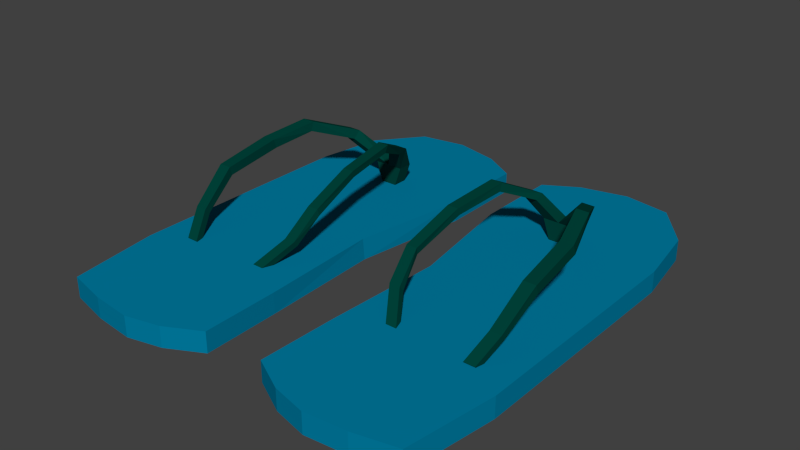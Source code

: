# Source: Chancla.blend  (saved by Blender 2.70.0; exported with 4.5.12 LTS)
import bpy
from mathutils import Matrix  # noqa: F401  (used for matrix-valued properties, if any)

bpy.ops.wm.read_factory_settings(use_empty=True)
scene = bpy.context.scene
scene.name = 'Scene'

# ---- collections
col_collection_1 = bpy.data.collections.new('Collection 1'); scene.collection.children.link(col_collection_1)

# ---- materials (node trees are filled in below, after node groups)
mat_chancla = bpy.data.materials.new('Chancla')
mat_chancla.alpha_threshold = 0.0
mat_chancla.use_transparent_shadow = False
mat_chancla.diffuse_color = (0.0, 0.2078, 0.3672, 1.0)
mat_chancla.roughness = 0.5
mat_chancla.specular_intensity = 0.0
mat_chancla.line_color = (0.0, 0.0, 0.0, 1.0)
mat_material_001 = bpy.data.materials.new('Material.001')
mat_material_001.alpha_threshold = 0.0
mat_material_001.use_transparent_shadow = False
mat_material_001.diffuse_color = (0.0, 0.05497, 0.04053, 1.0)
mat_material_001.roughness = 0.5
mat_material_001.specular_intensity = 0.0
mat_material_001.line_color = (0.0, 0.0, 0.0, 1.0)

# ---- material node trees

# ---- world
world_world = bpy.data.worlds.new('World'); scene.world = world_world
world_world.color = (0.05088, 0.05088, 0.05088)
world_world.use_sun_shadow = False
world_world.sun_shadow_jitter_overblur = 0.0
world_world.cycles.sampling_method = 'MANUAL'
world_world.cycles.sample_map_resolution = 256

# ---- meshes
me_cube_001 = bpy.data.meshes.new('Cube.001')
me_cube_001.from_pydata([(-0.7705, -0.8794, -0.3261), (-0.7775, 0.7802, -0.3261), (-0.09037, 0.8684, -0.3261), (-0.132, -0.8251, -0.3261), (-0.7705, -0.8794, -0.06302), (-0.7775, 0.7802, -0.06302), (-0.09037, 0.8684, -0.06302), (-0.132, -0.8251, -0.06302), (-0.6273, 0.9674, -0.06302), (-0.4303, 1.0, -0.06302), (-0.2332, 0.9535, -0.06302), (-0.2332, 0.9535, -0.3261), (-0.4303, 1.0, -0.3261), (-0.6273, 0.9674, -0.3261), (-0.2781, -0.9019, -0.06302), (-0.4227, -0.9361, -0.06302), (-0.5949, -0.9191, -0.06302), (-0.5949, -0.9191, -0.3261), (-0.4227, -0.9361, -0.3261), (-0.2781, -0.9019, -0.3261), (-0.8243, -0.4998, -0.06302), (-0.8244, 0.0, -0.06302), (-0.8244, 0.5, -0.06302), (-0.8244, 0.5, -0.3261), (-0.8244, 0.0, -0.3261), (-0.8243, -0.4998, -0.3261), (-0.08791, 0.5, -0.06302), (-0.1666, 0.008043, -0.06302), (-0.1403, -0.4998, -0.06302), (-0.1403, -0.4998, -0.3261), (-0.1601, 0.008043, -0.3261), (-0.08791, 0.5, -0.3261), (-0.6273, 0.5, -0.3261), (-0.6273, 0.0, -0.3261), (-0.6273, -0.5, -0.3261), (-0.4303, 0.5, -0.3261), (-0.4446, 0.001098, -0.3261), (-0.4303, -0.5, -0.3261), (-0.2332, 0.5, -0.3261), (-0.3034, 0.005396, -0.3261), (-0.2835, -0.5, -0.3261), (-0.2332, 0.5, -0.06302), (-0.3034, 0.005396, -0.06302), (-0.2832, -0.5, -0.06302), (-0.4303, 0.5, -0.06302), (-0.4446, 0.001098, -0.06302), (-0.4303, -0.5, -0.06302), (-0.6273, 0.5, -0.06302), (-0.6273, 0.0, -0.06302), (-0.6273, -0.5, -0.06302), (-0.4552, 0.465, -0.09676), (-0.4552, 0.5282, -0.09676), (-0.3921, 0.5282, -0.09676), (-0.3921, 0.465, -0.09676), (-0.4863, 0.465, 0.1878), (-0.4863, 0.5282, 0.1878), (-0.3595, 0.5282, 0.1878), (-0.3595, 0.465, 0.1878), (-0.4213, 0.5282, 0.1878), (-0.4252, 0.465, 0.1878), (-0.308, 0.4409, 0.5315), (-0.3075, 0.3978, 0.495), (-0.3612, 0.4409, 0.5315), (-0.3635, 0.3978, 0.495), (-0.2508, 0.2584, 0.8019), (-0.2525, 0.2439, 0.7091), (-0.2992, 0.2584, 0.8019), (-0.3014, 0.2439, 0.7091), (-0.2279, 0.02462, 0.7259), (-0.2295, 0.03199, 0.6416), (-0.2739, 0.02462, 0.7259), (-0.2758, 0.03199, 0.6416), (-0.214, -0.1893, 0.4985), (-0.2113, -0.1819, 0.4143), (-0.2591, -0.1893, 0.4985), (-0.2568, -0.1819, 0.4143), (-0.2305, -0.3015, 0.2035), (-0.2314, -0.2823, 0.1378), (-0.2763, -0.3015, 0.2035), (-0.2775, -0.2823, 0.1378), (-0.304, -0.4099, -0.07849), (-0.304, -0.3907, -0.1441), (-0.35, -0.4099, -0.07849), (-0.3519, -0.3907, -0.1441), (-0.5997, 0.3895, 0.5187), (-0.5997, 0.4198, 0.61), (-0.5454, 0.4198, 0.61), (-0.5481, 0.3895, 0.5187), (-0.685, 0.2225, 0.7116), (-0.685, 0.2307, 0.8329), (-0.6316, 0.2307, 0.8329), (-0.6342, 0.2225, 0.7116), (-0.737, 0.0661, 0.6014), (-0.737, 0.05159, 0.7247), (-0.6823, 0.05159, 0.7247), (-0.6851, 0.0661, 0.6014), (-0.7469, -0.1694, 0.4742), (-0.7469, -0.1826, 0.5866), (-0.6944, -0.1826, 0.5866), (-0.6969, -0.1694, 0.4742), (-0.7261, -0.3132, 0.1555), (-0.7261, -0.3362, 0.221), (-0.678, -0.3362, 0.221), (-0.68, -0.3132, 0.1555), (-0.6887, -0.4004, -0.1157), (-0.6887, -0.4233, -0.05015), (-0.6406, -0.4233, -0.05015), (-0.6426, -0.4004, -0.1157)], [], [(22, 5, 1, 23), (10, 6, 2, 11), (28, 7, 3, 29), (16, 4, 0, 17), (38, 11, 2, 31), (47, 8, 5, 22), (5, 8, 13, 1), (8, 9, 12, 13), (9, 10, 11, 12), (7, 14, 19, 3), (14, 15, 18, 19), (15, 16, 17, 18), (23, 1, 13, 32), (32, 13, 12, 35), (35, 12, 11, 38), (26, 6, 10, 41), (41, 10, 9, 44), (44, 9, 8, 47), (4, 20, 25, 0), (20, 21, 24, 25), (21, 22, 23, 24), (6, 26, 31, 2), (26, 27, 30, 31), (27, 28, 29, 30), (19, 40, 29, 3), (40, 39, 30, 29), (39, 38, 31, 30), (16, 49, 20, 4), (49, 48, 21, 20), (48, 47, 22, 21), (0, 25, 34, 17), (25, 24, 33, 34), (24, 23, 32, 33), (17, 34, 37, 18), (34, 33, 36, 37), (33, 32, 35, 36), (18, 37, 40, 19), (37, 36, 39, 40), (36, 35, 38, 39), (7, 28, 43, 14), (28, 27, 42, 43), (27, 26, 41, 42), (14, 43, 46, 15), (43, 42, 45, 46), (42, 41, 44, 45), (15, 46, 49, 16), (46, 45, 48, 49), (45, 44, 47, 48), (54, 55, 51, 50), (55, 58, 56, 52, 51), (56, 57, 53, 52), (57, 59, 54, 50, 53), (50, 51, 52, 53), (59, 58, 86, 87), (58, 59, 63, 62), (62, 63, 67, 66), (59, 57, 61, 63), (57, 56, 60, 61), (56, 58, 62, 60), (66, 67, 71, 70), (63, 61, 65, 67), (61, 60, 64, 65), (60, 62, 66, 64), (70, 71, 75, 74), (67, 65, 69, 71), (65, 64, 68, 69), (64, 66, 70, 68), (74, 75, 79, 78), (71, 69, 73, 75), (69, 68, 72, 73), (68, 70, 74, 72), (78, 79, 83, 82), (75, 73, 77, 79), (73, 72, 76, 77), (72, 74, 78, 76), (81, 80, 82, 83), (79, 77, 81, 83), (77, 76, 80, 81), (76, 78, 82, 80), (87, 86, 90, 91), (58, 55, 85, 86), (54, 59, 87, 84), (55, 54, 84, 85), (91, 90, 94, 95), (86, 85, 89, 90), (84, 87, 91, 88), (85, 84, 88, 89), (95, 94, 98, 99), (90, 89, 93, 94), (88, 91, 95, 92), (89, 88, 92, 93), (99, 98, 102, 103), (94, 93, 97, 98), (92, 95, 99, 96), (93, 92, 96, 97), (103, 102, 106, 107), (98, 97, 101, 102), (96, 99, 103, 100), (97, 96, 100, 101), (107, 106, 105, 104), (102, 101, 105, 106), (100, 103, 107, 104), (101, 100, 104, 105)])
me_cube_001.polygons.foreach_set('material_index', [0, 0, 0, 0, 0, 0, 0, 0, 0, 0, 0, 0, 0, 0, 0, 0, 0, 0, 0, 0, 0, 0, 0, 0, 0, 0, 0, 0, 0, 0, 0, 0, 0, 0, 0, 0, 0, 0, 0, 0, 0, 0, 0, 0, 0, 0, 0, 0, 1, 1, 1, 1, 1, 1, 1, 1, 1, 1, 1, 1, 1, 1, 1, 1, 1, 1, 1, 1, 1, 1, 1, 1, 1, 1, 1, 1, 1, 1, 1, 1, 1, 1, 1, 1, 1, 1, 1, 1, 1, 1, 1, 1, 1, 1, 1, 1, 1, 1, 1, 1, 1, 1, 1])
_uv = me_cube_001.uv_layers.new(name='UVMap')
_uv.uv.foreach_set('vector', [0.7945, 0.1569, 0.7945, 0.0639, 0.8813, 0.06389, 0.8813, 0.1569, 0.3098, 0.6865, 0.3116, 0.6377, 0.398, 0.6367, 0.3962, 0.6855, 0.9684, 0.4517, 0.9684, 0.5588, 0.8816, 0.5588, 0.8815, 0.4517, 0.4851, 0.7892, 0.4857, 0.8472, 0.3989, 0.8475, 0.3984, 0.7895, 0.1949, 0.1626, 0.1899, 0.01317, 0.238, 0.03962, 0.2429, 0.161, 0.3078, 0.4701, 0.3027, 0.6238, 0.2552, 0.5606, 0.2429, 0.4679, 0.7945, 0.0639, 0.7946, 4.897e-06, 0.8814, 0.0, 0.8813, 0.06389, 0.3116, 0.8166, 0.3095, 0.7524, 0.3959, 0.7513, 0.398, 0.8156, 0.3095, 0.7524, 0.3098, 0.6865, 0.3962, 0.6855, 0.3959, 0.7513, 0.4857, 0.6367, 0.485, 0.6847, 0.3983, 0.685, 0.3989, 0.637, 0.485, 0.6847, 0.4848, 0.7324, 0.398, 0.7326, 0.3983, 0.685, 0.4848, 0.7324, 0.4851, 0.7892, 0.3984, 0.7895, 0.398, 0.7326, 0.0, 0.1691, 0.01239, 0.07625, 0.05984, 0.0129, 0.06498, 0.1669, 0.06498, 0.1669, 0.05984, 0.0129, 0.1245, 0.0, 0.13, 0.1647, 0.13, 0.1647, 0.1245, 0.0, 0.1899, 0.01317, 0.1949, 0.1626, 0.4857, 0.476, 0.4808, 0.5972, 0.4328, 0.6236, 0.4378, 0.4744, 0.4378, 0.4744, 0.4328, 0.6236, 0.3673, 0.6367, 0.3728, 0.4723, 0.3728, 0.4723, 0.3673, 0.6367, 0.3027, 0.6238, 0.3078, 0.4701, 0.7946, 0.6108, 0.7946, 0.4865, 0.8814, 0.4865, 0.8814, 0.6108, 0.7946, 0.4865, 0.7945, 0.3217, 0.8813, 0.3217, 0.8814, 0.4865, 0.7945, 0.3217, 0.7945, 0.1569, 0.8813, 0.1569, 0.8813, 0.3217, 0.9684, 1.257e-05, 0.9684, 0.1214, 0.8816, 0.1214, 0.8816, 0.0, 0.9684, 0.1214, 0.9682, 0.2847, 0.8814, 0.2846, 0.8816, 0.1214, 0.9682, 0.2847, 0.9684, 0.4517, 0.8815, 0.4517, 0.8814, 0.2846, 0.1955, 0.625, 0.1893, 0.4926, 0.2366, 0.4909, 0.2429, 0.598, 0.1893, 0.4926, 0.1772, 0.3263, 0.2244, 0.3239, 0.2366, 0.4909, 0.1772, 0.3263, 0.1949, 0.1626, 0.2429, 0.161, 0.2244, 0.3239, 0.3341, 0.003702, 0.3188, 0.1412, 0.2539, 0.1391, 0.2758, 0.01483, 0.3188, 0.1412, 0.3133, 0.3056, 0.2483, 0.3035, 0.2539, 0.1391, 0.3133, 0.3056, 0.3078, 0.4701, 0.2429, 0.4679, 0.2483, 0.3035, 0.0329, 0.6229, 0.01101, 0.4985, 0.07596, 0.4964, 0.09124, 0.6341, 0.01101, 0.4985, 0.005491, 0.3338, 0.07047, 0.3316, 0.07596, 0.4964, 0.005491, 0.3338, 0.0, 0.1691, 0.06498, 0.1669, 0.07047, 0.3316, 0.09124, 0.6341, 0.07596, 0.4964, 0.1409, 0.4942, 0.1482, 0.6378, 0.07596, 0.4964, 0.07047, 0.3316, 0.1307, 0.3293, 0.1409, 0.4942, 0.07047, 0.3316, 0.06498, 0.1669, 0.13, 0.1647, 0.1307, 0.3293, 0.1482, 0.6378, 0.1409, 0.4942, 0.1893, 0.4926, 0.1955, 0.625, 0.1409, 0.4942, 0.1307, 0.3293, 0.1772, 0.3263, 0.1893, 0.4926, 0.1307, 0.3293, 0.13, 0.1647, 0.1949, 0.1626, 0.1772, 0.3263, 0.4857, 0.03971, 0.4794, 0.1466, 0.4323, 0.145, 0.4384, 0.01283, 0.4794, 0.1466, 0.4652, 0.3134, 0.4201, 0.311, 0.4323, 0.145, 0.4652, 0.3134, 0.4857, 0.476, 0.4378, 0.4744, 0.4201, 0.311, 0.4384, 0.01283, 0.4323, 0.145, 0.3838, 0.1433, 0.3911, 0.0, 0.4323, 0.145, 0.4201, 0.311, 0.3736, 0.308, 0.3838, 0.1433, 0.4201, 0.311, 0.4378, 0.4744, 0.3728, 0.4723, 0.3736, 0.308, 0.3911, 0.0, 0.3838, 0.1433, 0.3188, 0.1412, 0.3341, 0.003702, 0.3838, 0.1433, 0.3736, 0.308, 0.3133, 0.3056, 0.3188, 0.1412, 0.3736, 0.308, 0.3728, 0.4723, 0.3078, 0.4701, 0.3133, 0.3056, 0.7002, 0.02082, 0.7006, 0.0, 0.7945, 0.001412, 0.7941, 0.02223, 0.09246, 0.711, 0.09405, 0.7323, 0.09557, 0.7526, 0.001548, 0.7483, 0.0, 0.7276, 0.6929, 0.6303, 0.6918, 0.6095, 0.7857, 0.6043, 0.7867, 0.6251, 0.09398, 0.8156, 0.09388, 0.8373, 0.09378, 0.8574, 0.0, 0.8467, 0.0001008, 0.8259, 0.3556, 0.8374, 0.3348, 0.8374, 0.3348, 0.8166, 0.3556, 0.8166, 0.7123, 0.9364, 0.7188, 0.9562, 0.5751, 0.9634, 0.6006, 0.9446, 0.9415, 0.6428, 0.9344, 0.6624, 0.8319, 0.6478, 0.8254, 0.6303, 0.8254, 0.6303, 0.8319, 0.6478, 0.7485, 0.6706, 0.7214, 0.6556, 0.09388, 0.8373, 0.09398, 0.8156, 0.1947, 0.7987, 0.1946, 0.8172, 0.6918, 0.6095, 0.6929, 0.6303, 0.578, 0.6081, 0.5893, 0.5933, 0.09557, 0.7526, 0.09405, 0.7323, 0.2055, 0.7463, 0.2068, 0.7637, 0.7214, 0.6556, 0.7485, 0.6706, 0.7457, 0.7435, 0.7188, 0.7363, 0.1946, 0.8172, 0.1947, 0.7987, 0.2638, 0.7805, 0.2637, 0.7966, 0.5893, 0.5933, 0.578, 0.6081, 0.4857, 0.5534, 0.516, 0.5471, 0.2068, 0.7637, 0.2055, 0.7463, 0.2901, 0.7646, 0.2912, 0.7805, 0.7188, 0.7363, 0.7457, 0.7435, 0.7923, 0.8351, 0.7653, 0.828, 0.2934, 0.7173, 0.3095, 0.7191, 0.3095, 0.7902, 0.2943, 0.7886, 0.516, 0.5471, 0.4857, 0.5534, 0.5068, 0.4756, 0.5347, 0.4766, 0.3095, 0.7158, 0.2936, 0.7173, 0.2943, 0.6382, 0.3095, 0.6367, 0.7653, 0.828, 0.7923, 0.8351, 0.8666, 0.8976, 0.8441, 0.8962, 1.0, 0.5578, 0.9848, 0.5588, 0.9696, 0.4781, 0.9845, 0.4771, 0.5347, 0.4766, 0.5068, 0.4756, 0.5781, 0.4016, 0.6059, 0.4027, 0.957, 0.6303, 0.9722, 0.6317, 0.9599, 0.7081, 0.9451, 0.7068, 0.8441, 0.8962, 0.8666, 0.8976, 0.9415, 0.9639, 0.919, 0.9625, 0.9845, 0.4771, 0.9696, 0.4781, 0.9684, 0.384, 0.9836, 0.383, 0.6059, 0.4027, 0.5781, 0.4016, 0.6735, 0.3595, 0.6954, 0.3647, 0.9451, 0.7068, 0.9599, 0.7081, 0.9565, 0.8066, 0.9415, 0.8053, 0.9552, 0.9225, 0.957, 0.9012, 0.9722, 0.9025, 0.9709, 0.9239, 0.9836, 0.383, 0.9684, 0.384, 0.9843, 0.2867, 1.0, 0.2856, 0.6954, 0.3647, 0.6735, 0.3595, 0.7648, 0.318, 0.7867, 0.3233, 0.9415, 0.8053, 0.9565, 0.8066, 0.9722, 0.9025, 0.957, 0.9012, 0.6006, 0.9446, 0.5751, 0.9634, 0.4857, 0.9256, 0.5229, 0.9106, 0.09405, 0.7323, 0.09246, 0.711, 0.2247, 0.6666, 0.226, 0.6845, 0.09378, 0.8574, 0.09388, 0.8373, 0.202, 0.8781, 0.2019, 0.8951, 0.7006, 0.0, 0.7002, 0.02082, 0.5905, 0.04518, 0.5606, 0.03459, 0.5229, 0.9106, 0.4857, 0.9256, 0.5013, 0.8576, 0.5414, 0.8495, 0.226, 0.6845, 0.2247, 0.6666, 0.2899, 0.6378, 0.2912, 0.6553, 0.2019, 0.8951, 0.202, 0.8781, 0.2638, 0.9064, 0.2637, 0.9231, 0.5606, 0.03459, 0.5905, 0.04518, 0.5257, 0.1002, 0.4857, 0.09666, 0.5414, 0.8495, 0.5013, 0.8576, 0.5207, 0.7699, 0.5572, 0.7626, 0.398, 0.9624, 0.3806, 0.9599, 0.3725, 0.8965, 0.3904, 0.8991, 0.3182, 0.8192, 0.3348, 0.8166, 0.3264, 0.8716, 0.3095, 0.8742, 0.4857, 0.09666, 0.5257, 0.1002, 0.561, 0.1532, 0.5202, 0.1572, 0.5572, 0.7626, 0.5207, 0.7699, 0.6197, 0.6847, 0.6426, 0.6852, 0.3904, 0.8991, 0.3725, 0.8965, 0.3809, 0.8166, 0.398, 0.8191, 0.3095, 0.8742, 0.3264, 0.8716, 0.3348, 0.9506, 0.3185, 0.9531, 0.5202, 0.1572, 0.561, 0.1532, 0.6014, 0.2318, 0.5642, 0.2354, 0.6426, 0.6852, 0.6197, 0.6847, 0.6959, 0.6303, 0.7188, 0.6308, 0.989, 0.2345, 0.9717, 0.236, 0.9684, 0.1137, 0.9842, 0.1123, 0.2749, 0.7805, 0.2912, 0.7822, 0.2875, 0.8917, 0.2724, 0.8901, 0.5642, 0.2354, 0.6014, 0.2318, 0.7056, 0.281, 0.6838, 0.2881, 0.9864, 0.0, 0.989, 0.02123, 0.9732, 0.0226, 0.9713, 0.001307, 0.9842, 0.1123, 0.9684, 0.1137, 0.9732, 0.0226, 0.989, 0.02123, 0.2724, 0.8901, 0.2875, 0.8917, 0.2912, 0.9844, 0.2761, 0.9828, 0.6838, 0.2881, 0.7056, 0.281, 0.7945, 0.3109, 0.7727, 0.318])
me_cube_001.materials.append(mat_chancla)
me_cube_001.materials.append(mat_material_001)
me_cube_001.use_remesh_preserve_volume = False
me_cube_001.use_remesh_preserve_attributes = False
me_cube_001.use_mirror_vertex_groups = False
me_cube_001.update()

# ---- objects
ob_cube = bpy.data.objects.new('Cube', me_cube_001)

# ---- transforms, parenting, visibility, modifiers, constraints
ob_cube.location = (-0.01336, 0.1876, 0.176)
ob_cube.scale = (1.0, 1.0, 0.3352)
ob_cube.lineart.crease_threshold = 0.0
_m = ob_cube.modifiers.new('Mirror', 'MIRROR')

# ---- collection membership
col_collection_1.objects.link(ob_cube)

# ---- scene / render settings (as saved in the file)
scene.frame_start = 1; scene.frame_end = 250; scene.frame_set(1)
scene.render.engine = 'BLENDER_EEVEE_NEXT'
scene.render.resolution_percentage = 50
scene.render.dither_intensity = 0.0
scene.cycles.use_denoising = False
scene.cycles.samples = 10
scene.cycles.sampling_pattern = 'TABULATED_SOBOL'
scene.cycles.light_sampling_threshold = 0.0
scene.cycles.use_adaptive_sampling = False
scene.cycles.use_light_tree = False
scene.cycles.blur_glossy = 0.0
scene.cycles.volume_bounces = 1
scene.cycles.pixel_filter_type = 'GAUSSIAN'
scene.cycles.sample_clamp_indirect = 0.0
scene.view_settings.view_transform = 'Standard'
bpy.context.view_layer.update()

# ---- added for rendering (the .blend has no active camera and no usable light): camera, sun
cam_auto = bpy.data.cameras.new('AutoCamera')
cam_auto.lens = 50.0
cam_auto.sensor_width = 36.0
cam_auto.clip_end = 1000.0
ob_auto_camera = bpy.data.objects.new('AutoCamera', cam_auto)
scene.collection.objects.link(ob_auto_camera)
ob_auto_camera.location = (2.36677, -2.63665, 2.16502)
ob_auto_camera.rotation_euler = (1.09748, -7.21219e-08, 0.694738)
scene.camera = ob_auto_camera
light_auto_sun = bpy.data.lights.new('AutoSun', 'SUN')
light_auto_sun.energy = 3.0
light_auto_sun.angle = 0.0523599
ob_auto_sun = bpy.data.objects.new('AutoSun', light_auto_sun)
scene.collection.objects.link(ob_auto_sun)
ob_auto_sun.rotation_euler = (0.872665, 0.174533, 0.523599)
bpy.context.view_layer.update()
